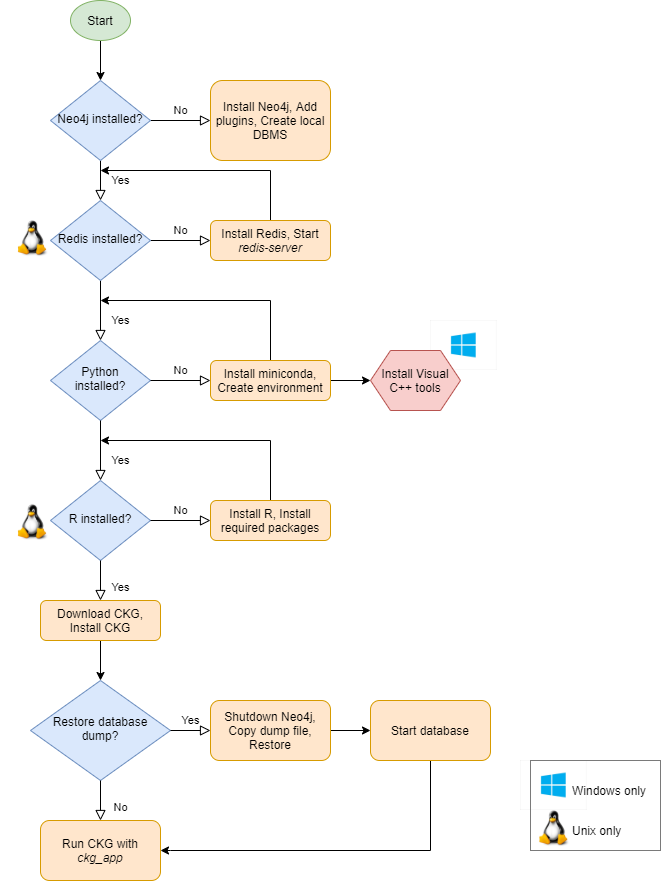

The diagram above was exported from draw.io. Its source (the exported page's mxGraphModel, read from the mxfile embedded in the PNG):
<mxGraphModel dx="2062" dy="1107" grid="1" gridSize="10" guides="1" tooltips="1" connect="1" arrows="1" fold="1" page="1" pageScale="1" pageWidth="827" pageHeight="1169" math="0" shadow="0">
  <root>
    <mxCell id="WIyWlLk6GJQsqaUBKTNV-0" />
    <mxCell id="WIyWlLk6GJQsqaUBKTNV-1" parent="WIyWlLk6GJQsqaUBKTNV-0" />
    <mxCell id="Qj-udqB56xORjeZlLhD2-36" value="" style="shape=image;verticalLabelPosition=bottom;labelBackgroundColor=#ffffff;verticalAlign=top;aspect=fixed;imageAspect=0;image=https://media.itpro.co.uk/image/upload/v1570815171/itpro/windows-8-logo-excerpt.jpg;" vertex="1" parent="WIyWlLk6GJQsqaUBKTNV-1">
      <mxGeometry x="640" y="760" width="66.68" height="50" as="geometry" />
    </mxCell>
    <mxCell id="Qj-udqB56xORjeZlLhD2-42" value="" style="rounded=0;whiteSpace=wrap;html=1;fillColor=none;strokeColor=#7A7A7A;" vertex="1" parent="WIyWlLk6GJQsqaUBKTNV-1">
      <mxGeometry x="650" y="760" width="130" height="90" as="geometry" />
    </mxCell>
    <mxCell id="Qj-udqB56xORjeZlLhD2-34" value="" style="shape=image;verticalLabelPosition=bottom;labelBackgroundColor=#ffffff;verticalAlign=top;aspect=fixed;imageAspect=0;image=https://media.itpro.co.uk/image/upload/v1570815171/itpro/windows-8-logo-excerpt.jpg;" vertex="1" parent="WIyWlLk6GJQsqaUBKTNV-1">
      <mxGeometry x="550" y="320" width="66.68" height="50" as="geometry" />
    </mxCell>
    <mxCell id="WIyWlLk6GJQsqaUBKTNV-4" value="Yes" style="rounded=0;html=1;jettySize=auto;orthogonalLoop=1;fontSize=11;endArrow=block;endFill=0;endSize=8;strokeWidth=1;shadow=0;labelBackgroundColor=none;edgeStyle=orthogonalEdgeStyle;" parent="WIyWlLk6GJQsqaUBKTNV-1" source="WIyWlLk6GJQsqaUBKTNV-6" target="WIyWlLk6GJQsqaUBKTNV-10" edge="1">
      <mxGeometry y="20" relative="1" as="geometry">
        <mxPoint as="offset" />
      </mxGeometry>
    </mxCell>
    <mxCell id="WIyWlLk6GJQsqaUBKTNV-5" value="No" style="edgeStyle=orthogonalEdgeStyle;rounded=0;html=1;jettySize=auto;orthogonalLoop=1;fontSize=11;endArrow=block;endFill=0;endSize=8;strokeWidth=1;shadow=0;labelBackgroundColor=none;" parent="WIyWlLk6GJQsqaUBKTNV-1" source="WIyWlLk6GJQsqaUBKTNV-6" target="WIyWlLk6GJQsqaUBKTNV-7" edge="1">
      <mxGeometry y="10" relative="1" as="geometry">
        <mxPoint as="offset" />
      </mxGeometry>
    </mxCell>
    <mxCell id="WIyWlLk6GJQsqaUBKTNV-6" value="Neo4j installed?" style="rhombus;whiteSpace=wrap;html=1;shadow=0;fontFamily=Helvetica;fontSize=12;align=center;strokeWidth=1;spacing=6;spacingTop=-4;fillColor=#dae8fc;strokeColor=#6c8ebf;" parent="WIyWlLk6GJQsqaUBKTNV-1" vertex="1">
      <mxGeometry x="170" y="80" width="100" height="80" as="geometry" />
    </mxCell>
    <mxCell id="WIyWlLk6GJQsqaUBKTNV-7" value="Install Neo4j, Add plugins, Create local DBMS" style="rounded=1;whiteSpace=wrap;html=1;fontSize=12;glass=0;strokeWidth=1;shadow=0;fillColor=#ffe6cc;strokeColor=#d79b00;" parent="WIyWlLk6GJQsqaUBKTNV-1" vertex="1">
      <mxGeometry x="330" y="80" width="120" height="80" as="geometry" />
    </mxCell>
    <mxCell id="WIyWlLk6GJQsqaUBKTNV-8" value="Yes" style="rounded=0;html=1;jettySize=auto;orthogonalLoop=1;fontSize=11;endArrow=block;endFill=0;endSize=8;strokeWidth=1;shadow=0;labelBackgroundColor=none;edgeStyle=orthogonalEdgeStyle;" parent="WIyWlLk6GJQsqaUBKTNV-1" source="WIyWlLk6GJQsqaUBKTNV-10" edge="1">
      <mxGeometry x="0.3333" y="20" relative="1" as="geometry">
        <mxPoint as="offset" />
        <mxPoint x="220" y="340" as="targetPoint" />
      </mxGeometry>
    </mxCell>
    <mxCell id="WIyWlLk6GJQsqaUBKTNV-9" value="No" style="edgeStyle=orthogonalEdgeStyle;rounded=0;html=1;jettySize=auto;orthogonalLoop=1;fontSize=11;endArrow=block;endFill=0;endSize=8;strokeWidth=1;shadow=0;labelBackgroundColor=none;" parent="WIyWlLk6GJQsqaUBKTNV-1" source="WIyWlLk6GJQsqaUBKTNV-10" target="WIyWlLk6GJQsqaUBKTNV-12" edge="1">
      <mxGeometry y="10" relative="1" as="geometry">
        <mxPoint as="offset" />
      </mxGeometry>
    </mxCell>
    <mxCell id="WIyWlLk6GJQsqaUBKTNV-10" value="Redis installed?" style="rhombus;whiteSpace=wrap;html=1;shadow=0;fontFamily=Helvetica;fontSize=12;align=center;strokeWidth=1;spacing=6;spacingTop=-4;fillColor=#dae8fc;strokeColor=#6c8ebf;" parent="WIyWlLk6GJQsqaUBKTNV-1" vertex="1">
      <mxGeometry x="170" y="200" width="100" height="80" as="geometry" />
    </mxCell>
    <mxCell id="Qj-udqB56xORjeZlLhD2-30" style="edgeStyle=orthogonalEdgeStyle;rounded=0;orthogonalLoop=1;jettySize=auto;html=1;" edge="1" parent="WIyWlLk6GJQsqaUBKTNV-1" source="WIyWlLk6GJQsqaUBKTNV-12">
      <mxGeometry relative="1" as="geometry">
        <mxPoint x="220" y="170" as="targetPoint" />
        <Array as="points">
          <mxPoint x="390" y="170" />
        </Array>
      </mxGeometry>
    </mxCell>
    <mxCell id="WIyWlLk6GJQsqaUBKTNV-12" value="Install Redis, Start &lt;i&gt;redis-server&lt;/i&gt;" style="rounded=1;whiteSpace=wrap;html=1;fontSize=12;glass=0;strokeWidth=1;shadow=0;fillColor=#ffe6cc;strokeColor=#d79b00;" parent="WIyWlLk6GJQsqaUBKTNV-1" vertex="1">
      <mxGeometry x="330" y="220" width="120" height="40" as="geometry" />
    </mxCell>
    <mxCell id="Qj-udqB56xORjeZlLhD2-2" style="edgeStyle=orthogonalEdgeStyle;rounded=0;orthogonalLoop=1;jettySize=auto;html=1;" edge="1" parent="WIyWlLk6GJQsqaUBKTNV-1" source="Qj-udqB56xORjeZlLhD2-1">
      <mxGeometry relative="1" as="geometry">
        <mxPoint x="220" y="80" as="targetPoint" />
      </mxGeometry>
    </mxCell>
    <mxCell id="Qj-udqB56xORjeZlLhD2-1" value="Start" style="ellipse;whiteSpace=wrap;html=1;fillColor=#d5e8d4;strokeColor=#82b366;" vertex="1" parent="WIyWlLk6GJQsqaUBKTNV-1">
      <mxGeometry x="190" width="60" height="40" as="geometry" />
    </mxCell>
    <mxCell id="Qj-udqB56xORjeZlLhD2-3" value="" style="shape=image;verticalLabelPosition=bottom;labelBackgroundColor=#ffffff;verticalAlign=top;aspect=fixed;imageAspect=0;image=https://logos-world.net/wp-content/uploads/2020/09/Linux-Logo.png;" vertex="1" parent="WIyWlLk6GJQsqaUBKTNV-1">
      <mxGeometry x="120" y="220" width="64.06" height="36.1" as="geometry" />
    </mxCell>
    <mxCell id="Qj-udqB56xORjeZlLhD2-4" value="Python installed?" style="rhombus;whiteSpace=wrap;html=1;shadow=0;fontFamily=Helvetica;fontSize=12;align=center;strokeWidth=1;spacing=6;spacingTop=-4;fillColor=#dae8fc;strokeColor=#6c8ebf;" vertex="1" parent="WIyWlLk6GJQsqaUBKTNV-1">
      <mxGeometry x="170" y="340" width="100" height="80" as="geometry" />
    </mxCell>
    <mxCell id="Qj-udqB56xORjeZlLhD2-29" style="edgeStyle=orthogonalEdgeStyle;rounded=0;orthogonalLoop=1;jettySize=auto;html=1;" edge="1" parent="WIyWlLk6GJQsqaUBKTNV-1" source="Qj-udqB56xORjeZlLhD2-5">
      <mxGeometry relative="1" as="geometry">
        <mxPoint x="220" y="300" as="targetPoint" />
        <Array as="points">
          <mxPoint x="390" y="300" />
        </Array>
      </mxGeometry>
    </mxCell>
    <mxCell id="Qj-udqB56xORjeZlLhD2-35" style="edgeStyle=orthogonalEdgeStyle;rounded=0;orthogonalLoop=1;jettySize=auto;html=1;entryX=0;entryY=0.5;entryDx=0;entryDy=0;" edge="1" parent="WIyWlLk6GJQsqaUBKTNV-1" source="Qj-udqB56xORjeZlLhD2-5" target="Qj-udqB56xORjeZlLhD2-33">
      <mxGeometry relative="1" as="geometry" />
    </mxCell>
    <mxCell id="Qj-udqB56xORjeZlLhD2-5" value="Install miniconda, Create environment" style="rounded=1;whiteSpace=wrap;html=1;fontSize=12;glass=0;strokeWidth=1;shadow=0;fillColor=#ffe6cc;strokeColor=#d79b00;" vertex="1" parent="WIyWlLk6GJQsqaUBKTNV-1">
      <mxGeometry x="330" y="360" width="120" height="40" as="geometry" />
    </mxCell>
    <mxCell id="Qj-udqB56xORjeZlLhD2-8" value="No" style="edgeStyle=orthogonalEdgeStyle;rounded=0;html=1;jettySize=auto;orthogonalLoop=1;fontSize=11;endArrow=block;endFill=0;endSize=8;strokeWidth=1;shadow=0;labelBackgroundColor=none;exitX=1;exitY=0.5;exitDx=0;exitDy=0;entryX=0;entryY=0.5;entryDx=0;entryDy=0;" edge="1" parent="WIyWlLk6GJQsqaUBKTNV-1" source="Qj-udqB56xORjeZlLhD2-4" target="Qj-udqB56xORjeZlLhD2-5">
      <mxGeometry y="10" relative="1" as="geometry">
        <mxPoint as="offset" />
        <mxPoint x="280" y="340" as="sourcePoint" />
        <mxPoint x="330" y="340" as="targetPoint" />
      </mxGeometry>
    </mxCell>
    <mxCell id="Qj-udqB56xORjeZlLhD2-10" value="Yes" style="rounded=0;html=1;jettySize=auto;orthogonalLoop=1;fontSize=11;endArrow=block;endFill=0;endSize=8;strokeWidth=1;shadow=0;labelBackgroundColor=none;edgeStyle=orthogonalEdgeStyle;" edge="1" parent="WIyWlLk6GJQsqaUBKTNV-1">
      <mxGeometry x="0.3333" y="20" relative="1" as="geometry">
        <mxPoint as="offset" />
        <mxPoint x="220" y="420" as="sourcePoint" />
        <mxPoint x="220" y="480" as="targetPoint" />
      </mxGeometry>
    </mxCell>
    <mxCell id="Qj-udqB56xORjeZlLhD2-11" value="R installed?" style="rhombus;whiteSpace=wrap;html=1;shadow=0;fontFamily=Helvetica;fontSize=12;align=center;strokeWidth=1;spacing=6;spacingTop=-4;fillColor=#dae8fc;strokeColor=#6c8ebf;" vertex="1" parent="WIyWlLk6GJQsqaUBKTNV-1">
      <mxGeometry x="170" y="480" width="100" height="80" as="geometry" />
    </mxCell>
    <mxCell id="Qj-udqB56xORjeZlLhD2-31" style="edgeStyle=orthogonalEdgeStyle;rounded=0;orthogonalLoop=1;jettySize=auto;html=1;" edge="1" parent="WIyWlLk6GJQsqaUBKTNV-1" source="Qj-udqB56xORjeZlLhD2-12">
      <mxGeometry relative="1" as="geometry">
        <mxPoint x="220" y="440" as="targetPoint" />
        <Array as="points">
          <mxPoint x="390" y="440" />
          <mxPoint x="220" y="440" />
        </Array>
      </mxGeometry>
    </mxCell>
    <mxCell id="Qj-udqB56xORjeZlLhD2-12" value="Install R, Install required packages" style="rounded=1;whiteSpace=wrap;html=1;fontSize=12;glass=0;strokeWidth=1;shadow=0;fillColor=#ffe6cc;strokeColor=#d79b00;" vertex="1" parent="WIyWlLk6GJQsqaUBKTNV-1">
      <mxGeometry x="330" y="500" width="120" height="40" as="geometry" />
    </mxCell>
    <mxCell id="Qj-udqB56xORjeZlLhD2-13" value="No" style="edgeStyle=orthogonalEdgeStyle;rounded=0;html=1;jettySize=auto;orthogonalLoop=1;fontSize=11;endArrow=block;endFill=0;endSize=8;strokeWidth=1;shadow=0;labelBackgroundColor=none;exitX=1;exitY=0.5;exitDx=0;exitDy=0;entryX=0;entryY=0.5;entryDx=0;entryDy=0;" edge="1" parent="WIyWlLk6GJQsqaUBKTNV-1" source="Qj-udqB56xORjeZlLhD2-11" target="Qj-udqB56xORjeZlLhD2-12">
      <mxGeometry y="10" relative="1" as="geometry">
        <mxPoint as="offset" />
        <mxPoint x="280" y="480" as="sourcePoint" />
        <mxPoint x="330" y="480" as="targetPoint" />
      </mxGeometry>
    </mxCell>
    <mxCell id="Qj-udqB56xORjeZlLhD2-14" value="" style="shape=image;verticalLabelPosition=bottom;labelBackgroundColor=#ffffff;verticalAlign=top;aspect=fixed;imageAspect=0;image=https://logos-world.net/wp-content/uploads/2020/09/Linux-Logo.png;" vertex="1" parent="WIyWlLk6GJQsqaUBKTNV-1">
      <mxGeometry x="120" y="503.9" width="64.06" height="36.1" as="geometry" />
    </mxCell>
    <mxCell id="Qj-udqB56xORjeZlLhD2-20" style="edgeStyle=orthogonalEdgeStyle;rounded=0;orthogonalLoop=1;jettySize=auto;html=1;" edge="1" parent="WIyWlLk6GJQsqaUBKTNV-1" source="Qj-udqB56xORjeZlLhD2-15" target="Qj-udqB56xORjeZlLhD2-17">
      <mxGeometry relative="1" as="geometry" />
    </mxCell>
    <mxCell id="Qj-udqB56xORjeZlLhD2-15" value="Download CKG, Install CKG" style="rounded=1;whiteSpace=wrap;html=1;fontSize=12;glass=0;strokeWidth=1;shadow=0;fillColor=#ffe6cc;strokeColor=#d79b00;" vertex="1" parent="WIyWlLk6GJQsqaUBKTNV-1">
      <mxGeometry x="160" y="600" width="120" height="40" as="geometry" />
    </mxCell>
    <mxCell id="Qj-udqB56xORjeZlLhD2-16" value="Yes" style="rounded=0;html=1;jettySize=auto;orthogonalLoop=1;fontSize=11;endArrow=block;endFill=0;endSize=8;strokeWidth=1;shadow=0;labelBackgroundColor=none;edgeStyle=orthogonalEdgeStyle;exitX=0.5;exitY=1;exitDx=0;exitDy=0;" edge="1" parent="WIyWlLk6GJQsqaUBKTNV-1" source="Qj-udqB56xORjeZlLhD2-11">
      <mxGeometry x="0.3333" y="20" relative="1" as="geometry">
        <mxPoint as="offset" />
        <mxPoint x="230" y="430" as="sourcePoint" />
        <mxPoint x="220" y="600" as="targetPoint" />
      </mxGeometry>
    </mxCell>
    <mxCell id="Qj-udqB56xORjeZlLhD2-17" value="Restore database dump?" style="rhombus;whiteSpace=wrap;html=1;shadow=0;fontFamily=Helvetica;fontSize=12;align=center;strokeWidth=1;spacing=6;spacingTop=-4;fillColor=#dae8fc;strokeColor=#6c8ebf;" vertex="1" parent="WIyWlLk6GJQsqaUBKTNV-1">
      <mxGeometry x="150" y="680" width="140" height="100" as="geometry" />
    </mxCell>
    <mxCell id="Qj-udqB56xORjeZlLhD2-18" value="Yes" style="edgeStyle=orthogonalEdgeStyle;rounded=0;html=1;jettySize=auto;orthogonalLoop=1;fontSize=11;endArrow=block;endFill=0;endSize=8;strokeWidth=1;shadow=0;labelBackgroundColor=none;exitX=1;exitY=0.5;exitDx=0;exitDy=0;entryX=0;entryY=0.5;entryDx=0;entryDy=0;" edge="1" parent="WIyWlLk6GJQsqaUBKTNV-1" source="Qj-udqB56xORjeZlLhD2-17" target="Qj-udqB56xORjeZlLhD2-21">
      <mxGeometry y="10" relative="1" as="geometry">
        <mxPoint as="offset" />
        <mxPoint x="280" y="680" as="sourcePoint" />
        <mxPoint x="310" y="720" as="targetPoint" />
      </mxGeometry>
    </mxCell>
    <mxCell id="Qj-udqB56xORjeZlLhD2-19" value="No" style="rounded=0;html=1;jettySize=auto;orthogonalLoop=1;fontSize=11;endArrow=block;endFill=0;endSize=8;strokeWidth=1;shadow=0;labelBackgroundColor=none;edgeStyle=orthogonalEdgeStyle;exitX=0.5;exitY=1;exitDx=0;exitDy=0;" edge="1" parent="WIyWlLk6GJQsqaUBKTNV-1" source="Qj-udqB56xORjeZlLhD2-17">
      <mxGeometry x="0.3333" y="20" relative="1" as="geometry">
        <mxPoint as="offset" />
        <mxPoint x="230" y="630" as="sourcePoint" />
        <mxPoint x="220" y="820" as="targetPoint" />
      </mxGeometry>
    </mxCell>
    <mxCell id="Qj-udqB56xORjeZlLhD2-23" style="edgeStyle=orthogonalEdgeStyle;rounded=0;orthogonalLoop=1;jettySize=auto;html=1;" edge="1" parent="WIyWlLk6GJQsqaUBKTNV-1" source="Qj-udqB56xORjeZlLhD2-21" target="Qj-udqB56xORjeZlLhD2-22">
      <mxGeometry relative="1" as="geometry" />
    </mxCell>
    <mxCell id="Qj-udqB56xORjeZlLhD2-21" value="Shutdown Neo4j, Copy dump file, Restore" style="rounded=1;whiteSpace=wrap;html=1;fontSize=12;glass=0;strokeWidth=1;shadow=0;fillColor=#ffe6cc;strokeColor=#d79b00;" vertex="1" parent="WIyWlLk6GJQsqaUBKTNV-1">
      <mxGeometry x="330" y="700" width="120" height="60" as="geometry" />
    </mxCell>
    <mxCell id="Qj-udqB56xORjeZlLhD2-26" style="edgeStyle=orthogonalEdgeStyle;rounded=0;orthogonalLoop=1;jettySize=auto;html=1;exitX=0.5;exitY=1;exitDx=0;exitDy=0;" edge="1" parent="WIyWlLk6GJQsqaUBKTNV-1" source="Qj-udqB56xORjeZlLhD2-22">
      <mxGeometry relative="1" as="geometry">
        <mxPoint x="280" y="850" as="targetPoint" />
        <Array as="points">
          <mxPoint x="550" y="850" />
          <mxPoint x="290" y="850" />
        </Array>
      </mxGeometry>
    </mxCell>
    <mxCell id="Qj-udqB56xORjeZlLhD2-22" value="Start database" style="rounded=1;whiteSpace=wrap;html=1;fontSize=12;glass=0;strokeWidth=1;shadow=0;fillColor=#ffe6cc;strokeColor=#d79b00;" vertex="1" parent="WIyWlLk6GJQsqaUBKTNV-1">
      <mxGeometry x="490" y="700" width="120" height="60" as="geometry" />
    </mxCell>
    <mxCell id="Qj-udqB56xORjeZlLhD2-28" value="Run CKG with &lt;i&gt;ckg_app&lt;/i&gt;" style="rounded=1;whiteSpace=wrap;html=1;fontSize=12;glass=0;strokeWidth=1;shadow=0;fillColor=#ffe6cc;strokeColor=#d79b00;" vertex="1" parent="WIyWlLk6GJQsqaUBKTNV-1">
      <mxGeometry x="160" y="820" width="120" height="60" as="geometry" />
    </mxCell>
    <mxCell id="Qj-udqB56xORjeZlLhD2-33" value="Install Visual C++ tools" style="shape=hexagon;perimeter=hexagonPerimeter2;whiteSpace=wrap;html=1;fixedSize=1;fillColor=#f8cecc;strokeColor=#b85450;" vertex="1" parent="WIyWlLk6GJQsqaUBKTNV-1">
      <mxGeometry x="490" y="350" width="90" height="60" as="geometry" />
    </mxCell>
    <mxCell id="Qj-udqB56xORjeZlLhD2-37" value="Windows only" style="text;html=1;align=left;verticalAlign=middle;resizable=0;points=[];autosize=1;strokeColor=none;" vertex="1" parent="WIyWlLk6GJQsqaUBKTNV-1">
      <mxGeometry x="689.63" y="780" width="90" height="20" as="geometry" />
    </mxCell>
    <mxCell id="Qj-udqB56xORjeZlLhD2-38" value="" style="shape=image;verticalLabelPosition=bottom;labelBackgroundColor=#ffffff;verticalAlign=top;aspect=fixed;imageAspect=0;image=https://logos-world.net/wp-content/uploads/2020/09/Linux-Logo.png;" vertex="1" parent="WIyWlLk6GJQsqaUBKTNV-1">
      <mxGeometry x="641.3100000000001" y="810" width="64.06" height="36.1" as="geometry" />
    </mxCell>
    <mxCell id="Qj-udqB56xORjeZlLhD2-39" value="Unix only" style="text;html=1;align=left;verticalAlign=middle;resizable=0;points=[];autosize=1;strokeColor=none;" vertex="1" parent="WIyWlLk6GJQsqaUBKTNV-1">
      <mxGeometry x="689.63" y="820" width="60" height="20" as="geometry" />
    </mxCell>
  </root>
</mxGraphModel>